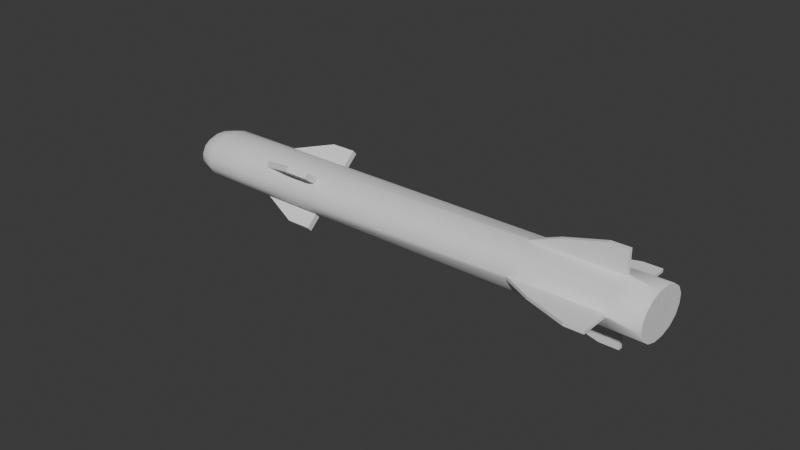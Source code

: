 # Source: skua.blend  (saved by Blender 5.0.119; exported with 4.5.12 LTS)
import bpy
from mathutils import Matrix  # noqa: F401  (used for matrix-valued properties, if any)

bpy.ops.wm.read_factory_settings(use_empty=True)
scene = bpy.context.scene
scene.name = 'Scene'

# ---- collections
col_collection = bpy.data.collections.new('Collection'); scene.collection.children.link(col_collection)

# ---- materials (node trees are filled in below, after node groups)
mat_material = bpy.data.materials.new('Material')
mat_material.use_backface_culling_lightprobe_volume = False
mat_material.use_transparent_shadow = False

# ---- material node trees
mat_material.use_nodes = True; mat_material.node_tree.nodes.clear()
_N = mat_material.node_tree.nodes; _L = mat_material.node_tree.links
n0 = _N.new('ShaderNodeBsdfPrincipled'); n0.name = 'Principled BSDF'; n0.location = (10, 300)
n0.inputs[0].default_value = (0.0, 0.0, 0.0, 1.0)
n1 = _N.new('ShaderNodeOutputMaterial'); n1.name = 'Material Output'; n1.location = (300, 300)
_L.new(n0.outputs[0], n1.inputs[0])
n1.is_active_output = True

# ---- world
world_world = bpy.data.worlds.new('World'); scene.world = world_world
world_world.use_nodes = True; world_world.node_tree.nodes.clear()
_N = world_world.node_tree.nodes; _L = world_world.node_tree.links
n0 = _N.new('ShaderNodeOutputWorld'); n0.name = 'World Output'; n0.location = (300, 300)
n1 = _N.new('ShaderNodeBackground'); n1.name = 'Background'; n1.location = (10, 300)
n1.inputs[0].default_value = (0.05088, 0.05088, 0.05088, 1.0)
_L.new(n1.outputs[0], n0.inputs[0])
n0.is_active_output = True
world_world.color = (0.05088, 0.05088, 0.05088)
world_world.use_sun_shadow = False
world_world.sun_shadow_jitter_overblur = 0.0

# ---- meshes
me_cube = bpy.data.meshes.new('Cube')
me_cube.from_pydata([(0.1757, 0.0683, -0.01049), (0.1757, 0.0683, 0.01049), (0.1757, 0.1535, -0.004343), (0.1757, 0.1535, 0.004343), (0.3677, 0.0683, -0.01049), (0.3677, 0.0683, 0.01049), (0.3334, 0.1535, -0.004343), (0.3334, 0.1535, 0.004343), (0.1757, 0.1109, -0.007955), (0.1757, 0.1109, 0.008162), (0.3672, 0.1117, -0.00727), (0.3672, 0.1117, 0.008848), (0.1757, -0.0683, -0.01049), (0.1757, -0.0683, 0.01049), (0.1757, -0.1535, -0.004343), (0.1757, -0.1535, 0.004343), (0.3677, -0.0683, -0.01049), (0.3677, -0.0683, 0.01049), (0.3334, -0.1535, -0.004343), (0.3334, -0.1535, 0.004343), (0.1757, -0.1109, -0.007955), (0.1757, -0.1109, 0.008162), (0.3672, -0.1117, -0.00727), (0.3672, -0.1117, 0.008848)], [], [(8, 9, 3, 2), (2, 3, 7, 6), (10, 11, 5, 4), (4, 5, 1, 0), (8, 10, 4, 0), (11, 9, 1, 5), (7, 3, 9, 11), (2, 6, 10, 8), (6, 7, 11, 10), (0, 1, 9, 8), (20, 14, 15, 21), (14, 18, 19, 15), (22, 16, 17, 23), (16, 12, 13, 17), (20, 12, 16, 22), (23, 17, 13, 21), (19, 23, 21, 15), (14, 20, 22, 18), (18, 22, 23, 19), (12, 20, 21, 13)])
_uv = me_cube.uv_layers.new(name='UVMap')
_uv.uv.foreach_set('vector', [0.5202, 0.3232, 0.5202, 0.3232, 0.5246, 0.3232, 0.5246, 0.3232, 0.5176, 0.2962, 0.5176, 0.2962, 0.5176, 0.2798, 0.5176, 0.2798, 0.5219, 0.2763, 0.5219, 0.2763, 0.5264, 0.2763, 0.5264, 0.2763, 0.5264, 0.2763, 0.5264, 0.2763, 0.5264, 0.2962, 0.5264, 0.2962, 0.522, 0.2962, 0.5219, 0.2763, 0.5264, 0.2763, 0.5264, 0.2962, 0.5203, 0.3034, 0.5202, 0.3232, 0.5158, 0.3232, 0.5158, 0.3033, 0.5246, 0.3069, 0.5246, 0.3232, 0.5202, 0.3232, 0.5203, 0.3034, 0.5176, 0.2962, 0.5176, 0.2798, 0.5219, 0.2763, 0.522, 0.2962, 0.5176, 0.2798, 0.5176, 0.2798, 0.5219, 0.2763, 0.5219, 0.2763, 0.5158, 0.3232, 0.5158, 0.3232, 0.5202, 0.3232, 0.5202, 0.3232, 0.522, 0.2725, 0.5176, 0.2725, 0.5176, 0.2725, 0.522, 0.2725, 0.5372, 0.3232, 0.5372, 0.3069, 0.5372, 0.3069, 0.5372, 0.3232, 0.5329, 0.3034, 0.5284, 0.3033, 0.5284, 0.3033, 0.5329, 0.3034, 0.5284, 0.3033, 0.5284, 0.3232, 0.5284, 0.3232, 0.5284, 0.3033, 0.5328, 0.3232, 0.5284, 0.3232, 0.5284, 0.3033, 0.5329, 0.3034, 0.5219, 0.2526, 0.5264, 0.2526, 0.5264, 0.2725, 0.522, 0.2725, 0.5176, 0.2561, 0.5219, 0.2526, 0.522, 0.2725, 0.5176, 0.2725, 0.5372, 0.3232, 0.5328, 0.3232, 0.5329, 0.3034, 0.5372, 0.3069, 0.5372, 0.3069, 0.5329, 0.3034, 0.5329, 0.3034, 0.5372, 0.3069, 0.5264, 0.2725, 0.522, 0.2725, 0.522, 0.2725, 0.5264, 0.2725])
me_cube.materials.append(mat_material)
me_cube.update()
me_cylinder_001 = bpy.data.meshes.new('Cylinder.001')
me_cylinder_001.from_pydata([(1.019, -0.005471, -0.01003), (-0.9415, 0.3898, -0.0294), (1.019, -0.005271, 0.01028), (-0.9415, 0.39, 0.02863), (1.013, -0.03436, 0.0823), (-0.9473, 0.361, 0.0823), (1.002, -0.08831, 0.1234), (-0.9582, 0.307, 0.1234), (0.983, -0.184, 0.1458), (-0.9725, 0.2364, 0.1458), (0.9776, -0.2108, 0.1459), (-0.9879, 0.1599, 0.1459), (0.9584, -0.3062, 0.1239), (-1.002, 0.08916, 0.1239), (0.9475, -0.3604, 0.08295), (-1.013, 0.03493, 0.08295), (0.9415, -0.3898, 0.01054), (-1.019, 0.005471, 0.0294), (0.9415, -0.39, -0.009767), (-1.019, 0.005271, -0.02863), (0.9473, -0.361, -0.0823), (-1.013, 0.03436, -0.0823), (0.9582, -0.307, -0.1234), (-1.002, 0.08831, -0.1234), (0.9776, -0.2111, -0.1458), (-0.9881, 0.1589, -0.1458), (0.983, -0.1843, -0.1459), (-0.9727, 0.2354, -0.1459), (1.002, -0.08916, -0.1239), (-0.9584, 0.3062, -0.1239), (1.013, -0.03493, -0.08295), (-0.9475, 0.3604, -0.08295), (1.598, -0.1222, -0.01003), (1.598, -0.122, 0.01028), (1.592, -0.151, 0.0823), (1.581, -0.205, 0.1234), (1.562, -0.3007, 0.1458), (1.556, -0.3274, 0.1459), (1.537, -0.4228, 0.1239), (1.526, -0.4771, 0.08295), (1.52, -0.5065, 0.01054), (1.52, -0.5067, -0.009767), (1.526, -0.4776, -0.0823), (1.537, -0.4237, -0.1234), (1.556, -0.3278, -0.1458), (1.562, -0.301, -0.1459), (1.581, -0.2058, -0.1239), (1.592, -0.1516, -0.08295), (-1.217, 0.4455, 0.02863), (-1.217, 0.4453, -0.0294), (-1.223, 0.4165, 0.0823), (-1.233, 0.3625, 0.1234), (-1.248, 0.2919, 0.1458), (-1.263, 0.2154, 0.1459), (-1.277, 0.1447, 0.1239), (-1.288, 0.09043, 0.08295), (-1.294, 0.06097, 0.0294), (-1.294, 0.06077, -0.02863), (-1.288, 0.08986, -0.0823), (-1.278, 0.1438, -0.1234), (-1.263, 0.2144, -0.1458), (-1.248, 0.2909, -0.1459), (-1.234, 0.3616, -0.1239), (-1.223, 0.4159, -0.08295), (-1.324, 0.4319, 0.0236), (-1.324, 0.4318, -0.02423), (-1.328, 0.4079, 0.06784), (-1.337, 0.3635, 0.1018), (-1.349, 0.3053, 0.1202), (-1.362, 0.2422, 0.1203), (-1.374, 0.1839, 0.1021), (-1.383, 0.1392, 0.06838), (-1.388, 0.1149, 0.02423), (-1.388, 0.1148, -0.0236), (-1.383, 0.1387, -0.06784), (-1.374, 0.1832, -0.1018), (-1.362, 0.2414, -0.1202), (-1.349, 0.3045, -0.1203), (-1.338, 0.3628, -0.1021), (-1.329, 0.4075, -0.06838), (-1.4, 0.3822, 0.01428), (-1.4, 0.3821, -0.01466), (-1.403, 0.3677, 0.04105), (-1.409, 0.3401, 0.06128), (-1.416, 0.3051, 0.07235), (-1.423, 0.2672, 0.07243), (-1.43, 0.2322, 0.0615), (-1.436, 0.2053, 0.04123), (-1.439, 0.1907, 0.0147), (-1.439, 0.1906, -0.01404), (-1.436, 0.2051, -0.04062), (-1.43, 0.2318, -0.061), (-1.423, 0.2669, -0.07271), (-1.416, 0.305, -0.07278), (-1.409, 0.3403, -0.06178), (-1.403, 0.3674, -0.04137), (-0.4837, 0.2975, -0.0294), (-0.4837, 0.2977, 0.02863), (-0.4896, 0.2687, 0.0823), (-0.5004, 0.2147, 0.1234), (-0.5147, 0.1441, 0.1458), (-0.5301, 0.06761, 0.1459), (-0.5444, -0.003142, 0.1239), (-0.5553, -0.05737, 0.08295), (-0.5612, -0.08683, 0.0294), (-0.5613, -0.08703, -0.02863), (-0.5554, -0.05794, -0.0823), (-0.5445, -0.003995, -0.1234), (-0.5303, 0.0666, -0.1458), (-0.5149, 0.1431, -0.1459), (-0.5006, 0.2138, -0.1239), (-0.4897, 0.2681, -0.08295), (1.793, -0.1616, -0.0294), (1.794, -0.1614, 0.02863), (1.788, -0.1905, 0.0823), (1.777, -0.2445, 0.1234), (1.763, -0.3151, 0.1458), (1.747, -0.3916, 0.1459), (1.733, -0.4623, 0.1239), (1.722, -0.5165, 0.08295), (1.716, -0.546, 0.0294), (1.716, -0.5462, -0.02863), (1.722, -0.5171, -0.0823), (1.733, -0.4632, -0.1234), (1.747, -0.3926, -0.1458), (1.762, -0.3161, -0.1459), (1.777, -0.2453, -0.1239), (1.788, -0.1911, -0.08295), (1.518, 0.09432, -0.009761), (1.518, 0.09472, 0.01055), (1.443, -0.2766, 0.2924), (1.437, -0.3034, 0.2927), (1.363, -0.6744, 0.01082), (1.363, -0.6748, -0.009493), (1.437, -0.3037, -0.2908), (1.443, -0.2769, -0.2911), (1.637, 0.07034, -0.009761), (1.637, 0.07074, 0.01055), (1.562, -0.3006, 0.2924), (1.556, -0.3274, 0.2927), (1.482, -0.6984, 0.01082), (1.482, -0.6988, -0.009493), (1.556, -0.3277, -0.2908), (1.562, -0.3009, -0.2911), (1.167, -0.2488, 0.2193), (1.172, -0.222, 0.2191), (1.562, -0.3006, 0.2191), (1.556, -0.3274, 0.2193), (1.111, -0.5239, 0.01068), (1.501, -0.6025, 0.01068), (1.501, -0.6028, -0.00963), (1.111, -0.5242, -0.00963), (1.172, -0.2224, -0.2183), (1.167, -0.2492, -0.2181), (1.556, -0.3278, -0.2181), (1.562, -0.301, -0.2183), (1.227, 0.05298, 0.01041), (1.227, 0.05268, -0.009897), (1.617, -0.02561, 0.01041), (1.617, -0.02591, -0.009897), (-1.432, 0.2884, 0.0001416)], [], [(96, 1, 3, 97), (97, 3, 5, 98), (99, 7, 9, 100), (100, 9, 11, 101), (101, 11, 13, 102), (103, 15, 17, 104), (104, 17, 19, 105), (105, 19, 21, 106), (107, 23, 25, 108), (108, 25, 27, 109), (109, 27, 29, 110), (25, 23, 59, 60), (111, 31, 1, 96), (157, 156, 129, 128), (34, 35, 115, 114), (18, 20, 42, 41), (28, 30, 47, 46), (4, 6, 35, 34), (14, 16, 40, 39), (146, 145, 130, 138), (145, 144, 131, 130), (10, 12, 38, 37), (20, 22, 43, 42), (30, 0, 32, 47), (6, 8, 36, 35), (149, 148, 132, 140), (26, 28, 46, 45), (2, 4, 34, 33), (12, 14, 39, 38), (22, 24, 44, 43), (56, 55, 71, 72), (11, 9, 52, 53), (21, 19, 57, 58), (31, 29, 62, 63), (7, 5, 50, 51), (17, 15, 55, 56), (3, 1, 49, 48), (27, 25, 60, 61), (13, 11, 53, 54), (23, 21, 58, 59), (1, 31, 63, 49), (9, 7, 51, 52), (19, 17, 56, 57), (29, 27, 61, 62), (5, 3, 48, 50), (15, 13, 54, 55), (77, 76, 92, 93), (48, 49, 65, 64), (49, 63, 79, 65), (57, 56, 72, 73), (50, 48, 64, 66), (58, 57, 73, 74), (51, 50, 66, 67), (59, 58, 74, 75), (52, 51, 67, 68), (60, 59, 75, 76), (53, 52, 68, 69), (61, 60, 76, 77), (54, 53, 69, 70), (62, 61, 77, 78), (55, 54, 70, 71), (63, 62, 78, 79), (88, 87, 160), (70, 69, 85, 86), (78, 77, 93, 94), (71, 70, 86, 87), (79, 78, 94, 95), (72, 71, 87, 88), (64, 65, 81, 80), (65, 79, 95, 81), (73, 72, 88, 89), (66, 64, 80, 82), (74, 73, 89, 90), (67, 66, 82, 83), (75, 74, 90, 91), (68, 67, 83, 84), (76, 75, 91, 92), (69, 68, 84, 85), (30, 111, 96, 0), (28, 110, 111, 30), (26, 109, 110, 28), (24, 108, 109, 26), (22, 107, 108, 24), (20, 106, 107, 22), (18, 105, 106, 20), (16, 104, 105, 18), (14, 103, 104, 16), (12, 102, 103, 14), (10, 101, 102, 12), (8, 100, 101, 10), (6, 99, 100, 8), (4, 98, 99, 6), (2, 97, 98, 4), (0, 96, 97, 2), (42, 43, 123, 122), (35, 36, 116, 115), (43, 44, 124, 123), (36, 37, 117, 116), (44, 45, 125, 124), (37, 38, 118, 117), (45, 46, 126, 125), (38, 39, 119, 118), (46, 47, 127, 126), (39, 40, 120, 119), (32, 33, 113, 112), (47, 32, 112, 127), (40, 41, 121, 120), (33, 34, 114, 113), (41, 42, 122, 121), (130, 131, 139, 138), (128, 129, 137, 136), (134, 135, 143, 142), (132, 133, 141, 140), (153, 152, 135, 134), (156, 158, 137, 129), (147, 146, 138, 139), (151, 150, 141, 133), (155, 154, 142, 143), (159, 157, 128, 136), (152, 155, 143, 135), (148, 151, 133, 132), (154, 153, 134, 142), (158, 159, 136, 137), (150, 149, 140, 141), (144, 147, 139, 131), (10, 37, 147, 144), (37, 36, 146, 147), (8, 10, 144, 145), (36, 8, 145, 146), (41, 40, 149, 150), (16, 18, 151, 148), (18, 41, 150, 151), (40, 16, 148, 149), (44, 24, 153, 154), (26, 45, 155, 152), (45, 44, 154, 155), (24, 26, 152, 153), (33, 32, 159, 158), (32, 0, 157, 159), (2, 33, 158, 156), (0, 2, 156, 157), (99, 98, 5, 7), (103, 102, 13, 15), (31, 111, 110, 29), (106, 21, 23, 107), (124, 125, 116, 117), (80, 81, 160), (81, 95, 160), (89, 88, 160), (82, 80, 160), (90, 89, 160), (83, 82, 160), (91, 90, 160), (84, 83, 160), (92, 91, 160), (85, 84, 160), (93, 92, 160), (86, 85, 160), (94, 93, 160), (87, 86, 160), (95, 94, 160), (120, 121, 122), (119, 120, 122), (126, 127, 114, 115), (125, 126, 115, 116), (123, 124, 117, 118), (122, 123, 118, 119), (112, 113, 114), (127, 112, 114)])
me_cylinder_001.polygons.foreach_set('use_smooth', [1, 1, 1, 1, 1, 1, 1, 1, 1, 1, 1, 1, 1, 0, 1, 1, 1, 1, 1, 0, 0, 1, 1, 1, 1, 0, 1, 1, 1, 1, 1, 1, 1, 1, 1, 1, 1, 1, 1, 1, 1, 1, 1, 1, 1, 1, 1, 1, 1, 1, 1, 1, 1, 1, 1, 1, 1, 1, 1, 1, 1, 1, 1, 1, 1, 1, 1, 1, 1, 1, 1, 1, 1, 1, 1, 1, 1, 1, 1, 1, 1, 1, 1, 1, 1, 1, 1, 1, 1, 1, 1, 1, 1, 1, 1, 1, 1, 1, 1, 1, 1, 1, 1, 1, 1, 1, 1, 1, 1, 0, 0, 0, 0, 0, 0, 0, 0, 0, 0, 0, 0, 0, 0, 0, 0, 0, 0, 0, 0, 0, 0, 0, 0, 0, 0, 0, 0, 0, 0, 0, 0, 1, 1, 1, 1, 0, 1, 1, 1, 1, 1, 1, 1, 1, 1, 1, 1, 1, 1, 1, 1, 0, 0, 0, 0, 0, 0, 0, 0])
_uv = me_cylinder_001.uv_layers.new(name='UVMap')
_uv.uv.foreach_set('vector', [0.2063, 0.246, 0.2073, 0.09314, 0.226, 0.09353, 0.2249, 0.2462, 0.2249, 0.2462, 0.226, 0.09353, 0.2458, 0.09414, 0.2445, 0.2463, 0.2666, 0.2464, 0.2679, 0.09483, 0.2922, 0.09609, 0.2908, 0.2465, 0.2908, 0.2465, 0.2922, 0.09609, 0.3173, 0.09765, 0.3158, 0.2467, 0.3158, 0.2467, 0.3173, 0.09765, 0.3416, 0.09939, 0.3401, 0.2469, 0.006281, 0.2459, 0.01164, 0.09911, 0.0313, 0.0978, 0.03072, 0.2461, 0.03072, 0.2461, 0.0313, 0.0978, 0.04988, 0.09667, 0.04942, 0.246, 0.04942, 0.246, 0.04988, 0.09667, 0.06953, 0.09566, 0.06914, 0.2459, 0.09121, 0.2458, 0.09158, 0.09458, 0.1158, 0.09388, 0.1154, 0.2457, 0.1154, 0.2457, 0.1158, 0.09388, 0.141, 0.09323, 0.1404, 0.2457, 0.1404, 0.2457, 0.141, 0.09323, 0.1653, 0.09292, 0.1646, 0.2457, 0.1158, 0.09388, 0.09158, 0.09458, 0.08635, 0.003921, 0.112, 0.002428, 0.1866, 0.2458, 0.1875, 0.09286, 0.2073, 0.09314, 0.2063, 0.246, 0.5069, 0.2286, 0.5046, 0.2339, 0.419, 0.199, 0.4215, 0.1931, 0.2461, 0.932, 0.2685, 0.9314, 0.2731, 0.9959, 0.2498, 0.997, 0.042, 0.7405, 0.06716, 0.7407, 0.06893, 0.9314, 0.04356, 0.9301, 0.1618, 0.7411, 0.1837, 0.7411, 0.1879, 0.9331, 0.1654, 0.9333, 0.2488, 0.7408, 0.2708, 0.7406, 0.2685, 0.9314, 0.2461, 0.932, 0.006281, 0.7404, 0.03124, 0.7405, 0.03697, 0.9299, 0.01165, 0.9292, 0.398, 0.4353, 0.5067, 0.5027, 0.4194, 0.4759, 0.3848, 0.4637, 0.5067, 0.5027, 0.5043, 0.5101, 0.4168, 0.4842, 0.4194, 0.4759, 0.3116, 0.74, 0.3437, 0.7397, 0.342, 0.9276, 0.3099, 0.9296, 0.06716, 0.7407, 0.08919, 0.7408, 0.09124, 0.9323, 0.06893, 0.9314, 0.1837, 0.7411, 0.2089, 0.741, 0.2138, 0.9325, 0.1879, 0.9331, 0.2708, 0.7406, 0.3028, 0.7402, 0.301, 0.9301, 0.2685, 0.9314, 0.5368, 0.385, 0.4423, 0.2996, 0.5277, 0.3349, 0.5604, 0.35, 0.13, 0.7411, 0.1618, 0.7411, 0.1654, 0.9333, 0.1328, 0.9332, 0.2197, 0.7409, 0.2488, 0.7408, 0.2461, 0.932, 0.2205, 0.9323, 0.3437, 0.7397, 0.3658, 0.7395, 0.3641, 0.9261, 0.342, 0.9276, 0.08919, 0.7408, 0.1213, 0.741, 0.1239, 0.933, 0.09124, 0.9323, 0.5394, 0.5904, 0.5397, 0.6184, 0.508, 0.6152, 0.5086, 0.5982, 0.3173, 0.09765, 0.2922, 0.09609, 0.299, 0.005765, 0.3251, 0.007914, 0.06953, 0.09566, 0.04988, 0.09667, 0.04273, 0.007121, 0.0632, 0.005213, 0.1875, 0.09286, 0.1653, 0.09292, 0.1645, 0.001649, 0.1882, 0.001818, 0.2679, 0.09483, 0.2458, 0.09414, 0.2501, 0.002779, 0.2736, 0.004233, 0.0313, 0.0978, 0.01164, 0.09911, 0.003764, 0.01232, 0.02363, 0.009352, 0.226, 0.09353, 0.2073, 0.09314, 0.2092, 0.001869, 0.2291, 0.002193, 0.141, 0.09323, 0.1158, 0.09388, 0.112, 0.002428, 0.1387, 0.001849, 0.3416, 0.09939, 0.3173, 0.09765, 0.3251, 0.007914, 0.3499, 0.01064, 0.09158, 0.09458, 0.06953, 0.09566, 0.0632, 0.005213, 0.08635, 0.003921, 0.2073, 0.09314, 0.1875, 0.09286, 0.1882, 0.001818, 0.2092, 0.001869, 0.2922, 0.09609, 0.2679, 0.09483, 0.2736, 0.004233, 0.299, 0.005765, 0.04988, 0.09667, 0.0313, 0.0978, 0.02363, 0.009352, 0.04273, 0.007121, 0.1653, 0.09292, 0.141, 0.09323, 0.1387, 0.001849, 0.1645, 0.001649, 0.2458, 0.09414, 0.226, 0.09353, 0.2291, 0.002193, 0.2501, 0.002779, 0.3636, 0.1011, 0.3416, 0.09939, 0.3499, 0.01064, 0.3722, 0.01408, 0.4309, 0.5751, 0.4507, 0.5662, 0.4545, 0.5893, 0.4446, 0.5939, 0.3862, 0.655, 0.3757, 0.6313, 0.4065, 0.6235, 0.4126, 0.6385, 0.3757, 0.6313, 0.3755, 0.6033, 0.4072, 0.6064, 0.4065, 0.6235, 0.529, 0.5666, 0.5394, 0.5904, 0.5086, 0.5982, 0.5026, 0.5832, 0.4056, 0.6748, 0.3862, 0.655, 0.4126, 0.6385, 0.4253, 0.6499, 0.5096, 0.5468, 0.529, 0.5666, 0.5026, 0.5832, 0.4899, 0.5717, 0.4346, 0.6869, 0.4056, 0.6748, 0.4253, 0.6499, 0.4434, 0.6563, 0.4806, 0.5348, 0.5096, 0.5468, 0.4899, 0.5717, 0.4718, 0.5654, 0.4694, 0.6869, 0.4346, 0.6869, 0.4434, 0.6563, 0.4645, 0.6554, 0.4458, 0.5348, 0.4806, 0.5348, 0.4718, 0.5654, 0.4507, 0.5662, 0.5032, 0.6735, 0.4694, 0.6869, 0.4645, 0.6554, 0.4843, 0.6466, 0.412, 0.5481, 0.4458, 0.5348, 0.4507, 0.5662, 0.4309, 0.5751, 0.5278, 0.6479, 0.5032, 0.6735, 0.4843, 0.6466, 0.4998, 0.6325, 0.3874, 0.5737, 0.412, 0.5481, 0.4309, 0.5751, 0.4154, 0.5891, 0.5397, 0.6184, 0.5278, 0.6479, 0.4998, 0.6325, 0.508, 0.6152, 0.3755, 0.6033, 0.3874, 0.5737, 0.4154, 0.5891, 0.4072, 0.6064, 0.4841, 0.6041, 0.4833, 0.6127, 0.4577, 0.6108, 0.4998, 0.6325, 0.4843, 0.6466, 0.4705, 0.6277, 0.4786, 0.621, 0.4154, 0.5891, 0.4309, 0.5751, 0.4446, 0.5939, 0.4365, 0.6006, 0.508, 0.6152, 0.4998, 0.6325, 0.4786, 0.621, 0.4833, 0.6127, 0.4072, 0.6064, 0.4154, 0.5891, 0.4365, 0.6006, 0.4318, 0.6089, 0.5086, 0.5982, 0.508, 0.6152, 0.4833, 0.6127, 0.4841, 0.6041, 0.4126, 0.6385, 0.4065, 0.6235, 0.431, 0.6176, 0.434, 0.6253, 0.4065, 0.6235, 0.4072, 0.6064, 0.4318, 0.6089, 0.431, 0.6176, 0.5026, 0.5832, 0.5086, 0.5982, 0.4841, 0.6041, 0.4811, 0.5964, 0.4253, 0.6499, 0.4126, 0.6385, 0.434, 0.6253, 0.4408, 0.6308, 0.4899, 0.5717, 0.5026, 0.5832, 0.4811, 0.5964, 0.4743, 0.591, 0.4434, 0.6563, 0.4253, 0.6499, 0.4408, 0.6308, 0.4503, 0.6332, 0.4718, 0.5654, 0.4899, 0.5717, 0.4743, 0.591, 0.4651, 0.5885, 0.4645, 0.6554, 0.4434, 0.6563, 0.4503, 0.6332, 0.4607, 0.6322, 0.4507, 0.5662, 0.4718, 0.5654, 0.4651, 0.5885, 0.4545, 0.5893, 0.4843, 0.6466, 0.4645, 0.6554, 0.4607, 0.6322, 0.4705, 0.6277, 0.1837, 0.7411, 0.1866, 0.2458, 0.2063, 0.246, 0.2089, 0.741, 0.1618, 0.7411, 0.1646, 0.2457, 0.1866, 0.2458, 0.1837, 0.7411, 0.13, 0.7411, 0.1404, 0.2457, 0.1646, 0.2457, 0.1618, 0.7411, 0.1213, 0.741, 0.1154, 0.2457, 0.1404, 0.2457, 0.13, 0.7411, 0.08919, 0.7408, 0.09121, 0.2458, 0.1154, 0.2457, 0.1213, 0.741, 0.06716, 0.7407, 0.06914, 0.2459, 0.09121, 0.2458, 0.08919, 0.7408, 0.042, 0.7405, 0.04942, 0.246, 0.06914, 0.2459, 0.06716, 0.7407, 0.03124, 0.7405, 0.03072, 0.2461, 0.04942, 0.246, 0.042, 0.7405, 0.006281, 0.7404, 0.006281, 0.2459, 0.03072, 0.2461, 0.03124, 0.7405, 0.3437, 0.7397, 0.3401, 0.2469, 0.3623, 0.247, 0.3658, 0.7395, 0.3116, 0.74, 0.3158, 0.2467, 0.3401, 0.2469, 0.3437, 0.7397, 0.3028, 0.7402, 0.2908, 0.2465, 0.3158, 0.2467, 0.3116, 0.74, 0.2708, 0.7406, 0.2666, 0.2464, 0.2908, 0.2465, 0.3028, 0.7402, 0.2488, 0.7408, 0.2445, 0.2463, 0.2666, 0.2464, 0.2708, 0.7406, 0.2197, 0.7409, 0.2249, 0.2462, 0.2445, 0.2463, 0.2488, 0.7408, 0.2089, 0.741, 0.2063, 0.246, 0.2249, 0.2462, 0.2197, 0.7409, 0.06893, 0.9314, 0.09124, 0.9323, 0.08741, 0.9967, 0.06436, 0.9958, 0.2685, 0.9314, 0.301, 0.9301, 0.2986, 0.9949, 0.2731, 0.9959, 0.09124, 0.9323, 0.1239, 0.933, 0.1129, 0.9978, 0.08741, 0.9967, 0.301, 0.9301, 0.3099, 0.9296, 0.3248, 0.9931, 0.2986, 0.9949, 0.1239, 0.933, 0.1328, 0.9332, 0.1394, 0.9984, 0.1129, 0.9978, 0.3099, 0.9296, 0.342, 0.9276, 0.3498, 0.9901, 0.3248, 0.9931, 0.1328, 0.9332, 0.1654, 0.9333, 0.1651, 0.9981, 0.1394, 0.9984, 0.342, 0.9276, 0.3641, 0.9261, 0.3722, 0.986, 0.3498, 0.9901, 0.1654, 0.9333, 0.1879, 0.9331, 0.1885, 0.9982, 0.1651, 0.9981, 0.01165, 0.9292, 0.03697, 0.9299, 0.02502, 0.9927, 0.005084, 0.9896, 0.2138, 0.9325, 0.2205, 0.9323, 0.229, 0.9977, 0.2093, 0.9981, 0.1879, 0.9331, 0.2138, 0.9325, 0.2093, 0.9981, 0.1885, 0.9982, 0.03697, 0.9299, 0.04356, 0.9301, 0.044, 0.9945, 0.02502, 0.9927, 0.2205, 0.9323, 0.2461, 0.932, 0.2498, 0.997, 0.229, 0.9977, 0.04356, 0.9301, 0.06893, 0.9314, 0.06436, 0.9958, 0.044, 0.9945, 0.4194, 0.4759, 0.4168, 0.4842, 0.3815, 0.4753, 0.3848, 0.4637, 0.4215, 0.1931, 0.419, 0.199, 0.3854, 0.1868, 0.3888, 0.178, 0.4676, 0.699, 0.4676, 0.6902, 0.5068, 0.6904, 0.5067, 0.6992, 0.5277, 0.3349, 0.5302, 0.329, 0.5639, 0.3412, 0.5604, 0.35, 0.3755, 0.6992, 0.3755, 0.6904, 0.4676, 0.6902, 0.4676, 0.699, 0.5046, 0.2339, 0.3773, 0.2285, 0.3854, 0.1868, 0.419, 0.199, 0.3992, 0.8284, 0.3991, 0.8196, 0.4227, 0.8196, 0.4228, 0.8284, 0.4446, 0.2942, 0.5719, 0.2997, 0.5639, 0.3412, 0.5302, 0.329, 0.3989, 0.8317, 0.399, 0.8406, 0.3756, 0.8406, 0.3755, 0.8317, 0.4126, 0.1429, 0.5069, 0.2286, 0.4215, 0.1931, 0.3888, 0.178, 0.5201, 0.05526, 0.6235, 0.09319, 0.6245, 0.1142, 0.5877, 0.1064, 0.4423, 0.2996, 0.4446, 0.2942, 0.5302, 0.329, 0.5277, 0.3349, 0.3763, 0.09337, 0.4828, 0.05324, 0.4128, 0.1059, 0.3755, 0.1142, 0.4072, 0.7999, 0.4073, 0.8065, 0.3756, 0.8065, 0.3755, 0.7999, 0.4071, 0.8163, 0.407, 0.8098, 0.4386, 0.8098, 0.4387, 0.8163, 0.5043, 0.5101, 0.3765, 0.5063, 0.3815, 0.4753, 0.4168, 0.4842, 0.5687, 0.5315, 0.3755, 0.5315, 0.3765, 0.5063, 0.5043, 0.5101, 0.3755, 0.8284, 0.3755, 0.8196, 0.3991, 0.8196, 0.3992, 0.8284, 0.572, 0.5204, 0.5687, 0.5315, 0.5043, 0.5101, 0.5067, 0.5027, 0.4111, 0.4137, 0.572, 0.5204, 0.5067, 0.5027, 0.398, 0.4353, 0.3755, 0.8163, 0.3755, 0.8098, 0.407, 0.8098, 0.4071, 0.8163, 0.3755, 0.2736, 0.3786, 0.2658, 0.4446, 0.2942, 0.4423, 0.2996, 0.3786, 0.2658, 0.5737, 0.2658, 0.5719, 0.2997, 0.4446, 0.2942, 0.5144, 0.4104, 0.3755, 0.2736, 0.4423, 0.2996, 0.5368, 0.385, 0.3756, 0.07146, 0.5015, 0.001649, 0.4828, 0.05324, 0.3763, 0.09337, 0.5066, 0.006306, 0.6236, 0.07109, 0.6235, 0.09319, 0.5201, 0.05526, 0.4223, 0.8317, 0.4223, 0.8406, 0.399, 0.8406, 0.3989, 0.8317, 0.5015, 0.001649, 0.5066, 0.006306, 0.5201, 0.05526, 0.4828, 0.05324, 0.4389, 0.7999, 0.4389, 0.8065, 0.4073, 0.8065, 0.4072, 0.7999, 0.4352, 0.1175, 0.5738, 0.2546, 0.5069, 0.2286, 0.4126, 0.1429, 0.5706, 0.2625, 0.3755, 0.2625, 0.3773, 0.2285, 0.5046, 0.2339, 0.5738, 0.2546, 0.5706, 0.2625, 0.5046, 0.2339, 0.5069, 0.2286, 0.2666, 0.2464, 0.2445, 0.2463, 0.2458, 0.09414, 0.2679, 0.09483, 0.3623, 0.247, 0.3401, 0.2469, 0.3416, 0.09939, 0.3636, 0.1011, 0.1875, 0.09286, 0.1866, 0.2458, 0.1646, 0.2457, 0.1653, 0.09292, 0.06914, 0.2459, 0.06953, 0.09566, 0.09158, 0.09458, 0.09121, 0.2458, 0.4261, 0.7025, 0.4513, 0.7025, 0.4514, 0.7966, 0.4262, 0.7966, 0.434, 0.6253, 0.431, 0.6176, 0.4577, 0.6108, 0.431, 0.6176, 0.4318, 0.6089, 0.4577, 0.6108, 0.4811, 0.5964, 0.4841, 0.6041, 0.4577, 0.6108, 0.4408, 0.6308, 0.434, 0.6253, 0.4577, 0.6108, 0.4743, 0.591, 0.4811, 0.5964, 0.4577, 0.6108, 0.4503, 0.6332, 0.4408, 0.6308, 0.4577, 0.6108, 0.4651, 0.5885, 0.4743, 0.591, 0.4577, 0.6108, 0.4607, 0.6322, 0.4503, 0.6332, 0.4577, 0.6108, 0.4545, 0.5893, 0.4651, 0.5885, 0.4577, 0.6108, 0.4705, 0.6277, 0.4607, 0.6322, 0.4577, 0.6108, 0.4446, 0.5939, 0.4545, 0.5893, 0.4577, 0.6108, 0.4786, 0.621, 0.4705, 0.6277, 0.4577, 0.6108, 0.4365, 0.6006, 0.4446, 0.5939, 0.4577, 0.6108, 0.4833, 0.6127, 0.4786, 0.621, 0.4577, 0.6108, 0.4318, 0.6089, 0.4365, 0.6006, 0.4577, 0.6108, 0.3755, 0.7589, 0.3755, 0.7402, 0.3851, 0.7229, 0.3851, 0.7762, 0.3755, 0.7589, 0.3851, 0.7229, 0.4745, 0.7097, 0.4923, 0.7229, 0.4924, 0.7762, 0.4747, 0.7895, 0.4513, 0.7025, 0.4745, 0.7097, 0.4747, 0.7895, 0.4514, 0.7966, 0.4028, 0.7097, 0.4261, 0.7025, 0.4262, 0.7966, 0.403, 0.7895, 0.3851, 0.7229, 0.4028, 0.7097, 0.403, 0.7895, 0.3851, 0.7762, 0.502, 0.7402, 0.502, 0.7589, 0.4924, 0.7762, 0.4923, 0.7229, 0.502, 0.7402, 0.4924, 0.7762])
me_cylinder_001.update()
me_cube_001 = bpy.data.meshes.new('Cube.001')
me_cube_001.from_pydata([(-0.2601, -0.01084, 0.07748), (-0.07711, -0.01084, 0.1533), (-0.2601, 0.01084, 0.07748), (-0.07711, 0.01084, 0.1533), (0.01084, -0.01084, 0.07748), (0.01084, -0.01084, 0.1533), (0.01084, 0.01084, 0.07748), (0.01084, 0.01084, 0.1533), (-0.2601, -0.01084, -0.07748), (-0.07711, -0.01084, -0.1533), (-0.2601, 0.01084, -0.07748), (-0.07711, 0.01084, -0.1533), (0.01084, -0.01084, -0.07748), (0.01084, -0.01084, -0.1533), (0.01084, 0.01084, -0.07748), (0.01084, 0.01084, -0.1533)], [], [(0, 1, 3, 2), (2, 3, 7, 6), (6, 7, 5, 4), (4, 5, 1, 0), (2, 6, 4, 0), (7, 3, 1, 5), (8, 10, 11, 9), (10, 14, 15, 11), (14, 12, 13, 15), (12, 8, 9, 13), (10, 8, 12, 14), (15, 13, 9, 11)])
_uv = me_cube_001.uv_layers.new(name='UVMap')
_uv.uv.foreach_set('vector', [0.477, 0.3314, 0.4692, 0.3124, 0.4692, 0.3124, 0.477, 0.3314, 0.477, 0.3314, 0.4692, 0.3124, 0.4692, 0.3033, 0.477, 0.3033, 0.477, 0.3033, 0.4692, 0.3033, 0.4692, 0.3033, 0.477, 0.3033, 0.5138, 0.2806, 0.5059, 0.2806, 0.5059, 0.2715, 0.5138, 0.2526, 0.477, 0.3314, 0.477, 0.3033, 0.477, 0.3033, 0.477, 0.3314, 0.4692, 0.3033, 0.4692, 0.3124, 0.4692, 0.3124, 0.4692, 0.3033, 0.4808, 0.3314, 0.4808, 0.3314, 0.4887, 0.3124, 0.4887, 0.3124, 0.4808, 0.3314, 0.4808, 0.3033, 0.4887, 0.3033, 0.4887, 0.3124, 0.4808, 0.3033, 0.4808, 0.3033, 0.4887, 0.3033, 0.4887, 0.3033, 0.4826, 0.2806, 0.4826, 0.2526, 0.4904, 0.2715, 0.4904, 0.2806, 0.4808, 0.3314, 0.4808, 0.3314, 0.4808, 0.3033, 0.4808, 0.3033, 0.4887, 0.3033, 0.4887, 0.3033, 0.4887, 0.3124, 0.4887, 0.3124])
me_cube_001.update()
me_cube_002 = bpy.data.meshes.new('Cube.002')
me_cube_002.from_pydata([(-0.2601, -0.01084, 0.07748), (-0.07711, -0.01084, 0.1533), (-0.2601, 0.01084, 0.07748), (-0.07711, 0.01084, 0.1533), (0.01084, -0.01084, 0.07748), (0.01084, -0.01084, 0.1533), (0.01084, 0.01084, 0.07748), (0.01084, 0.01084, 0.1533), (-0.2601, -0.01084, -0.07748), (-0.07711, -0.01084, -0.1533), (-0.2601, 0.01084, -0.07748), (-0.07711, 0.01084, -0.1533), (0.01084, -0.01084, -0.07748), (0.01084, -0.01084, -0.1533), (0.01084, 0.01084, -0.07748), (0.01084, 0.01084, -0.1533)], [], [(0, 1, 3, 2), (2, 3, 7, 6), (6, 7, 5, 4), (4, 5, 1, 0), (2, 6, 4, 0), (7, 3, 1, 5), (8, 10, 11, 9), (10, 14, 15, 11), (14, 12, 13, 15), (12, 8, 9, 13), (10, 8, 12, 14), (15, 13, 9, 11)])
_uv = me_cube_002.uv_layers.new(name='UVMap')
_uv.uv.foreach_set('vector', [0.5003, 0.3314, 0.4925, 0.3124, 0.4925, 0.3124, 0.5003, 0.3314, 0.5003, 0.3314, 0.4925, 0.3124, 0.4925, 0.3033, 0.5003, 0.3033, 0.5003, 0.3033, 0.4925, 0.3033, 0.4925, 0.3033, 0.5003, 0.3033, 0.4654, 0.3314, 0.4575, 0.3314, 0.4575, 0.3223, 0.4654, 0.3033, 0.5003, 0.3314, 0.5003, 0.3033, 0.5003, 0.3033, 0.5003, 0.3314, 0.4925, 0.3033, 0.4925, 0.3124, 0.4925, 0.3124, 0.4925, 0.3033, 0.4942, 0.2806, 0.4942, 0.2806, 0.5021, 0.2617, 0.5021, 0.2617, 0.4942, 0.2806, 0.4942, 0.2526, 0.5021, 0.2526, 0.5021, 0.2617, 0.4942, 0.2526, 0.4942, 0.2526, 0.5021, 0.2526, 0.5021, 0.2526, 0.5041, 0.3314, 0.5041, 0.3033, 0.512, 0.3223, 0.512, 0.3314, 0.4942, 0.2806, 0.4942, 0.2806, 0.4942, 0.2526, 0.4942, 0.2526, 0.5021, 0.2526, 0.5021, 0.2526, 0.5021, 0.2617, 0.5021, 0.2617])
me_cube_002.update()

# ---- objects
ob_cube = bpy.data.objects.new('Cube', me_cube)
ob_cylinder_001 = bpy.data.objects.new('Cylinder.001', me_cylinder_001)
ob_cube_001 = bpy.data.objects.new('Cube.001', me_cube_001)
ob_cube_002 = bpy.data.objects.new('Cube.002', me_cube_002)

# ---- transforms, parenting, visibility, modifiers, constraints
ob_cube.location = (0.0, 0.0, 0.0)
ob_cube.scale = (0.4357, 0.4357, 0.4357)
ob_cylinder_001.location = (0.0, 0.0, 0.0)
ob_cylinder_001.rotation_euler = (0.0, 0.0, 0.199)
ob_cylinder_001.scale = (0.558, 0.558, 0.558)
ob_cube_001.location = (-0.2372, 0.0, 0.0)
ob_cube_001.rotation_euler = (0.8941, -0.0, 0.0)
ob_cube_002.location = (-0.2372, 0.0, 0.0)
ob_cube_002.rotation_euler = (-0.8537, -0.0, 0.0)

# ---- collection membership
col_collection.objects.link(ob_cube)
col_collection.objects.link(ob_cylinder_001)
col_collection.objects.link(ob_cube_001)
col_collection.objects.link(ob_cube_002)

# ---- scene / render settings (as saved in the file)
scene.frame_start = 1; scene.frame_end = 250; scene.frame_set(-2)
scene.render.engine = 'BLENDER_EEVEE_NEXT'
scene.render.bake_bias = 0.0
scene.render.bake_samples = 0
scene.cycles.sampling_pattern = 'TABULATED_SOBOL'
scene.eevee.ray_tracing_options.trace_max_roughness = 0.0
bpy.context.view_layer.update()

# ---- added for rendering (the .blend has no active camera and no usable light): camera, sun
cam_auto = bpy.data.cameras.new('AutoCamera')
cam_auto.lens = 50.0
cam_auto.sensor_width = 36.0
cam_auto.clip_end = 1000.0
ob_auto_camera = bpy.data.objects.new('AutoCamera', cam_auto)
scene.collection.objects.link(ob_auto_camera)
ob_auto_camera.location = (2.10816, -2.4463, 1.59817)
ob_auto_camera.rotation_euler = (1.09748, -7.21219e-08, 0.694738)
scene.camera = ob_auto_camera
light_auto_sun = bpy.data.lights.new('AutoSun', 'SUN')
light_auto_sun.energy = 3.0
light_auto_sun.angle = 0.0523599
ob_auto_sun = bpy.data.objects.new('AutoSun', light_auto_sun)
scene.collection.objects.link(ob_auto_sun)
ob_auto_sun.rotation_euler = (0.872665, 0.174533, 0.523599)
bpy.context.view_layer.update()
